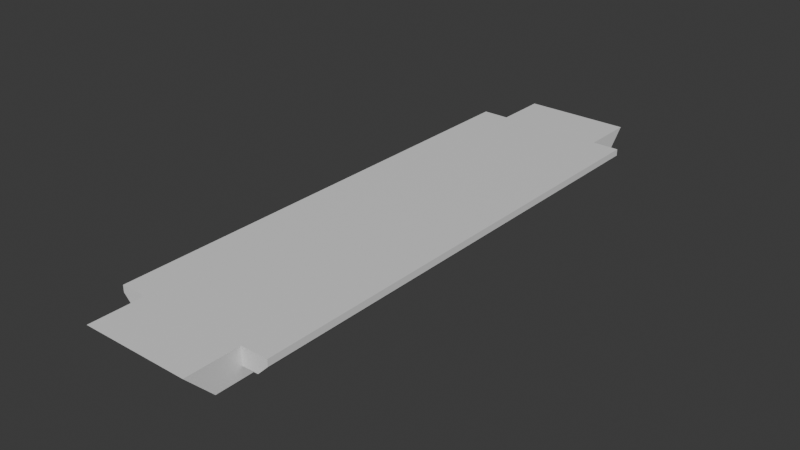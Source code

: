 # Source: Lamp001.blend  (saved by Blender 5.0.119; exported with 4.5.12 LTS)
import bpy
from mathutils import Matrix  # noqa: F401  (used for matrix-valued properties, if any)

bpy.ops.wm.read_factory_settings(use_empty=True)
scene = bpy.context.scene
scene.name = 'Scene'

# ---- collections
col_collection = bpy.data.collections.new('Collection'); scene.collection.children.link(col_collection)

# ---- materials (node trees are filled in below, after node groups)
mat_material_001 = bpy.data.materials.new('Material.001')
mat_material_002 = bpy.data.materials.new('Material.002')

# ---- material node trees
mat_material_001.use_nodes = True; mat_material_001.node_tree.nodes.clear()
_N = mat_material_001.node_tree.nodes; _L = mat_material_001.node_tree.links
n0 = _N.new('ShaderNodeBsdfPrincipled'); n0.name = 'Principled BSDF'; n0.location = (-200, 100)
n1 = _N.new('ShaderNodeOutputMaterial'); n1.name = 'Material Output'; n1.location = (200, 100)
_L.new(n0.outputs[0], n1.inputs[0])
n1.is_active_output = True
mat_material_002.use_nodes = True; mat_material_002.node_tree.nodes.clear()
_N = mat_material_002.node_tree.nodes; _L = mat_material_002.node_tree.links
n0 = _N.new('ShaderNodeBsdfPrincipled'); n0.name = 'Principled BSDF'; n0.location = (-200, 100)
n0.inputs[0].default_value = (0.8, 0.01909, 0.03055, 1.0)
n1 = _N.new('ShaderNodeOutputMaterial'); n1.name = 'Material Output'; n1.location = (200, 100)
_L.new(n0.outputs[0], n1.inputs[0])
n1.is_active_output = True

# ---- world
world_world = bpy.data.worlds.new('World'); scene.world = world_world
world_world.use_nodes = True; world_world.node_tree.nodes.clear()
_N = world_world.node_tree.nodes; _L = world_world.node_tree.links
n0 = _N.new('ShaderNodeOutputWorld'); n0.name = 'World Output'; n0.location = (200, 100)
n1 = _N.new('ShaderNodeBackground'); n1.name = 'Background'; n1.location = (-200, 100)
n1.inputs[0].default_value = (0.05088, 0.05088, 0.05088, 1.0)
_L.new(n1.outputs[0], n0.inputs[0])
n0.is_active_output = True
world_world.color = (0.05088, 0.05088, 0.05088)
world_world.sun_shadow_jitter_overblur = 0.0

# ---- meshes
me_cube_001 = bpy.data.meshes.new('Cube.001')
me_cube_001.from_pydata([(-1.0, -5.5, 0.4), (-1.0, 5.5, 0.4), (1.0, -5.5, 0.4), (1.0, 4.5, 0.4), (-0.75, 4.75, 0.15), (-0.75, -4.75, 0.15), (0.75, 4.75, 0.15), (0.75, -4.75, 0.15), (-0.75, -4.75, -0.125), (-0.825, -4.825, -0.2), (-0.825, 4.825, -0.2), (-0.75, 4.75, -0.125), (0.825, -4.825, -0.2), (0.75, -4.75, -0.125), (0.825, 4.825, -0.2), (0.75, 4.75, -0.125), (-1.0, 4.5, 0.075), (-0.925, 4.925, -0.2), (-0.925, -4.925, -0.2), (-1.0, -4.5, 0.075), (1.0, 4.5, 0.075), (0.925, 4.925, -0.2), (1.0, -4.5, 0.075), (0.925, -4.925, -0.2), (-1.0, 4.5, 0.4), (1.0, 5.5, 0.4), (1.0, -4.5, 0.4), (-1.0, -4.5, 0.4), (-1.0, -5.0, -0.125), (-1.0, 5.0, -0.125), (1.0, 5.0, -0.125), (1.0, -5.0, -0.125), (1.5, 4.5, 0.4), (1.5, -4.5, 0.4), (-1.5, -4.5, 0.4), (-1.5, 4.5, 0.4), (1.5, 4.5, 0.275), (1.3, 4.5, 0.075), (1.3, -4.5, 0.075), (1.5, -4.5, 0.275), (-1.5, -4.5, 0.275), (-1.3, -4.5, 0.075), (-1.3, 4.5, 0.075), (-1.5, 4.5, 0.275), (-0.5, 5.0, 0.1), (-0.5, -5.0, 0.1), (-0.4293, 5.0, 0.07071), (-0.4293, -5.0, 0.07071), (-0.4, 5.0, 8.742e-08), (-0.4, -5.0, -8.742e-08), (-0.4293, 5.0, -0.07071), (-0.4293, -5.0, -0.07071), (-0.5, 5.0, -0.1), (-0.5, -5.0, -0.1), (-0.5707, 5.0, -0.07071), (-0.5707, -5.0, -0.07071), (-0.6, 5.0, 8.742e-08), (-0.6, -5.0, -8.742e-08), (-0.5707, 5.0, 0.07071), (-0.5707, -5.0, 0.07071), (0.0, 5.0, 0.1), (0.0, -5.0, 0.1), (0.07071, 5.0, 0.07071), (0.07071, -5.0, 0.07071), (0.1, 5.0, 8.742e-08), (0.1, -5.0, -8.742e-08), (0.07071, 5.0, -0.07071), (0.07071, -5.0, -0.07071), (0.0, 5.0, -0.1), (0.0, -5.0, -0.1), (-0.07071, 5.0, -0.07071), (-0.07071, -5.0, -0.07071), (-0.1, 5.0, 8.742e-08), (-0.1, -5.0, -8.742e-08), (-0.07071, 5.0, 0.07071), (-0.07071, -5.0, 0.07071), (-0.25, 5.0, 0.1), (-0.25, -5.0, 0.1), (-0.1793, 5.0, 0.07071), (-0.1793, -5.0, 0.07071), (-0.15, 5.0, 8.742e-08), (-0.15, -5.0, -8.742e-08), (-0.1793, 5.0, -0.07071), (-0.1793, -5.0, -0.07071), (-0.25, 5.0, -0.1), (-0.25, -5.0, -0.1), (-0.3207, 5.0, -0.07071), (-0.3207, -5.0, -0.07071), (-0.35, 5.0, 8.742e-08), (-0.35, -5.0, -8.742e-08), (-0.3207, 5.0, 0.07071), (-0.3207, -5.0, 0.07071), (0.25, 5.0, 0.1), (0.25, -5.0, 0.1), (0.3207, 5.0, 0.07071), (0.3207, -5.0, 0.07071), (0.35, 5.0, 8.742e-08), (0.35, -5.0, -8.742e-08), (0.3207, 5.0, -0.07071), (0.3207, -5.0, -0.07071), (0.25, 5.0, -0.1), (0.25, -5.0, -0.1), (0.1793, 5.0, -0.07071), (0.1793, -5.0, -0.07071), (0.15, 5.0, 8.742e-08), (0.15, -5.0, -8.742e-08), (0.1793, 5.0, 0.07071), (0.1793, -5.0, 0.07071), (0.5, 5.0, 0.1), (0.5, -5.0, 0.1), (0.5707, 5.0, 0.07071), (0.5707, -5.0, 0.07071), (0.6, 5.0, 8.742e-08), (0.6, -5.0, -8.742e-08), (0.5707, 5.0, -0.07071), (0.5707, -5.0, -0.07071), (0.5, 5.0, -0.1), (0.5, -5.0, -0.1), (0.4293, 5.0, -0.07071), (0.4293, -5.0, -0.07071), (0.4, 5.0, 8.742e-08), (0.4, -5.0, -8.742e-08), (0.4293, 5.0, 0.07071), (0.4293, -5.0, 0.07071)], [], [(3, 24, 27, 26), (4, 6, 7, 5), (17, 18, 28, 29), (21, 17, 29, 30), (23, 21, 30, 31), (18, 23, 31, 28), (11, 8, 9, 10), (15, 11, 10, 14), (13, 15, 14, 12), (8, 13, 12, 9), (8, 11, 4, 5), (9, 12, 23, 18), (10, 9, 18, 17), (13, 8, 5, 7), (11, 15, 6, 4), (14, 10, 17, 21), (12, 14, 21, 23), (15, 13, 7, 6), (29, 1, 25, 30), (31, 2, 0, 28), (24, 3, 25, 1), (26, 27, 0, 2), (19, 16, 29, 28), (20, 22, 31, 30), (27, 19, 28, 0), (16, 24, 1, 29), (3, 20, 30, 25), (22, 26, 2, 31), (3, 26, 33, 32), (27, 24, 35, 34), (36, 39, 38, 37), (40, 43, 42, 41), (22, 20, 37, 38), (36, 32, 33, 39), (20, 3, 32, 36, 37), (26, 22, 38, 39, 33), (16, 19, 41, 42), (40, 34, 35, 43), (19, 27, 34, 40, 41), (24, 16, 42, 43, 35), (44, 45, 47, 46), (46, 47, 49, 48), (48, 49, 51, 50), (50, 51, 53, 52), (52, 53, 55, 54), (54, 55, 57, 56), (47, 45, 59, 57, 55, 53, 51, 49), (56, 57, 59, 58), (58, 59, 45, 44), (44, 46, 48, 50, 52, 54, 56, 58), (60, 61, 63, 62), (62, 63, 65, 64), (64, 65, 67, 66), (66, 67, 69, 68), (68, 69, 71, 70), (70, 71, 73, 72), (63, 61, 75, 73, 71, 69, 67, 65), (72, 73, 75, 74), (74, 75, 61, 60), (60, 62, 64, 66, 68, 70, 72, 74), (76, 77, 79, 78), (78, 79, 81, 80), (80, 81, 83, 82), (82, 83, 85, 84), (84, 85, 87, 86), (86, 87, 89, 88), (79, 77, 91, 89, 87, 85, 83, 81), (88, 89, 91, 90), (90, 91, 77, 76), (76, 78, 80, 82, 84, 86, 88, 90), (92, 93, 95, 94), (94, 95, 97, 96), (96, 97, 99, 98), (98, 99, 101, 100), (100, 101, 103, 102), (102, 103, 105, 104), (95, 93, 107, 105, 103, 101, 99, 97), (104, 105, 107, 106), (106, 107, 93, 92), (92, 94, 96, 98, 100, 102, 104, 106), (108, 109, 111, 110), (110, 111, 113, 112), (112, 113, 115, 114), (114, 115, 117, 116), (116, 117, 119, 118), (118, 119, 121, 120), (111, 109, 123, 121, 119, 117, 115, 113), (120, 121, 123, 122), (122, 123, 109, 108), (108, 110, 112, 114, 116, 118, 120, 122)])
me_cube_001.polygons.foreach_set('material_index', [0, 0, 0, 0, 0, 0, 0, 0, 0, 0, 0, 0, 0, 0, 0, 0, 0, 0, 0, 0, 0, 0, 0, 0, 0, 0, 0, 0, 0, 0, 0, 0, 0, 0, 0, 0, 0, 0, 0, 0, 1, 1, 1, 1, 1, 1, 1, 1, 1, 1, 1, 1, 1, 1, 1, 1, 1, 1, 1, 1, 1, 1, 1, 1, 1, 1, 1, 1, 1, 1, 1, 1, 1, 1, 1, 1, 1, 1, 1, 1, 1, 1, 1, 1, 1, 1, 1, 1, 1, 1])
_uv = me_cube_001.uv_layers.new(name='UVMap')
_uv.uv.foreach_set('vector', [0.625, 0.5312, 0.875, 0.5312, 0.875, 0.7188, 0.625, 0.7188, 0.1562, 0.5156, 0.3438, 0.5156, 0.3438, 0.7344, 0.1562, 0.7344, 0.1344, 0.5047, 0.1344, 0.7453, 0.125, 0.75, 0.125, 0.5, 0.3656, 0.5047, 0.1344, 0.5047, 0.125, 0.5, 0.3891, 0.5, 0.3656, 0.7453, 0.3656, 0.5047, 0.3891, 0.5, 0.3891, 0.75, 0.1344, 0.7453, 0.3656, 0.7453, 0.3891, 0.75, 0.125, 0.75, 0.1562, 0.5156, 0.1562, 0.7344, 0.1469, 0.7391, 0.1469, 0.5109, 0.3438, 0.5156, 0.1562, 0.5156, 0.1469, 0.5109, 0.3531, 0.5109, 0.3438, 0.7344, 0.3438, 0.5156, 0.3531, 0.5109, 0.3531, 0.7391, 0.1562, 0.7344, 0.3438, 0.7344, 0.3531, 0.7391, 0.1469, 0.7391, 0.1562, 0.7344, 0.1562, 0.5156, 0.1562, 0.5156, 0.1562, 0.7344, 0.1469, 0.7391, 0.3531, 0.7391, 0.3656, 0.7453, 0.1344, 0.7453, 0.1469, 0.5109, 0.1469, 0.7391, 0.1344, 0.7453, 0.1344, 0.5047, 0.3438, 0.7344, 0.1562, 0.7344, 0.1562, 0.7344, 0.3438, 0.7344, 0.1562, 0.5156, 0.3438, 0.5156, 0.3438, 0.5156, 0.1562, 0.5156, 0.3531, 0.5109, 0.1469, 0.5109, 0.1344, 0.5047, 0.3656, 0.5047, 0.3531, 0.7391, 0.3531, 0.5109, 0.3656, 0.5047, 0.3656, 0.7453, 0.3438, 0.5156, 0.3438, 0.7344, 0.3438, 0.7344, 0.3438, 0.5156, 0.3938, 0.25, 0.625, 0.25, 0.625, 0.5, 0.3891, 0.5, 0.3891, 0.75, 0.625, 0.75, 0.625, 1.0, 0.3938, 1.0, 0.875, 0.5312, 0.625, 0.5312, 0.625, 0.5, 0.875, 0.5, 0.625, 0.7188, 0.875, 0.7188, 0.875, 0.75, 0.625, 0.75, 0.5188, 0.03125, 0.5187, 0.2187, 0.3938, 0.25, 0.3938, 0.0, 0.5166, 0.5312, 0.5166, 0.7188, 0.3891, 0.75, 0.3891, 0.5, 0.625, 0.03125, 0.5188, 0.03125, 0.3938, 0.0, 0.625, 0.0, 0.5187, 0.2187, 0.625, 0.2188, 0.625, 0.25, 0.3938, 0.25, 0.625, 0.5312, 0.5166, 0.5312, 0.3891, 0.5, 0.625, 0.5, 0.5166, 0.7188, 0.625, 0.7188, 0.625, 0.75, 0.3891, 0.75, 0.625, 0.5312, 0.625, 0.7188, 0.625, 0.7188, 0.625, 0.5312, 0.875, 0.7188, 0.875, 0.5312, 0.875, 0.5312, 0.875, 0.7188, 0.5676, 0.5312, 0.5676, 0.7188, 0.5166, 0.7188, 0.5166, 0.5312, 0.5688, 0.03125, 0.5688, 0.2188, 0.5187, 0.2187, 0.5188, 0.03125, 0.5166, 0.7188, 0.5166, 0.5312, 0.5166, 0.5312, 0.5166, 0.7188, 0.5676, 0.5312, 0.625, 0.5312, 0.625, 0.7188, 0.5676, 0.7188, 0.5166, 0.5312, 0.625, 0.5312, 0.625, 0.5312, 0.5676, 0.5312, 0.5166, 0.5312, 0.625, 0.7188, 0.5166, 0.7188, 0.5166, 0.7188, 0.5676, 0.7188, 0.625, 0.7188, 0.5187, 0.2187, 0.5188, 0.03125, 0.5188, 0.03125, 0.5187, 0.2187, 0.5688, 0.03125, 0.625, 0.03125, 0.625, 0.2188, 0.5688, 0.2188, 0.5188, 0.03125, 0.625, 0.03125, 0.625, 0.03125, 0.5688, 0.03125, 0.5188, 0.03125, 0.625, 0.2188, 0.5187, 0.2187, 0.5187, 0.2187, 0.5688, 0.2188, 0.625, 0.2188, 1.0, 0.5, 1.0, 1.0, 0.875, 1.0, 0.875, 0.5, 0.875, 0.5, 0.875, 1.0, 0.75, 1.0, 0.75, 0.5, 0.75, 0.5, 0.75, 1.0, 0.625, 1.0, 0.625, 0.5, 0.625, 0.5, 0.625, 1.0, 0.5, 1.0, 0.5, 0.5, 0.5, 0.5, 0.5, 1.0, 0.375, 1.0, 0.375, 0.5, 0.375, 0.5, 0.375, 1.0, 0.25, 1.0, 0.25, 0.5, 0.4197, 0.4197, 0.25, 0.49, 0.08029, 0.4197, 0.01, 0.25, 0.08029, 0.08029, 0.25, 0.01, 0.4197, 0.08029, 0.49, 0.25, 0.25, 0.5, 0.25, 1.0, 0.125, 1.0, 0.125, 0.5, 0.125, 0.5, 0.125, 1.0, 0.0, 1.0, 0.0, 0.5, 0.75, 0.49, 0.9197, 0.4197, 0.99, 0.25, 0.9197, 0.08029, 0.75, 0.01, 0.5803, 0.08029, 0.51, 0.25, 0.5803, 0.4197, 1.0, 0.5, 1.0, 1.0, 0.875, 1.0, 0.875, 0.5, 0.875, 0.5, 0.875, 1.0, 0.75, 1.0, 0.75, 0.5, 0.75, 0.5, 0.75, 1.0, 0.625, 1.0, 0.625, 0.5, 0.625, 0.5, 0.625, 1.0, 0.5, 1.0, 0.5, 0.5, 0.5, 0.5, 0.5, 1.0, 0.375, 1.0, 0.375, 0.5, 0.375, 0.5, 0.375, 1.0, 0.25, 1.0, 0.25, 0.5, 0.4197, 0.4197, 0.25, 0.49, 0.08029, 0.4197, 0.01, 0.25, 0.08029, 0.08029, 0.25, 0.01, 0.4197, 0.08029, 0.49, 0.25, 0.25, 0.5, 0.25, 1.0, 0.125, 1.0, 0.125, 0.5, 0.125, 0.5, 0.125, 1.0, 0.0, 1.0, 0.0, 0.5, 0.75, 0.49, 0.9197, 0.4197, 0.99, 0.25, 0.9197, 0.08029, 0.75, 0.01, 0.5803, 0.08029, 0.51, 0.25, 0.5803, 0.4197, 1.0, 0.5, 1.0, 1.0, 0.875, 1.0, 0.875, 0.5, 0.875, 0.5, 0.875, 1.0, 0.75, 1.0, 0.75, 0.5, 0.75, 0.5, 0.75, 1.0, 0.625, 1.0, 0.625, 0.5, 0.625, 0.5, 0.625, 1.0, 0.5, 1.0, 0.5, 0.5, 0.5, 0.5, 0.5, 1.0, 0.375, 1.0, 0.375, 0.5, 0.375, 0.5, 0.375, 1.0, 0.25, 1.0, 0.25, 0.5, 0.4197, 0.4197, 0.25, 0.49, 0.08029, 0.4197, 0.01, 0.25, 0.08029, 0.08029, 0.25, 0.01, 0.4197, 0.08029, 0.49, 0.25, 0.25, 0.5, 0.25, 1.0, 0.125, 1.0, 0.125, 0.5, 0.125, 0.5, 0.125, 1.0, 0.0, 1.0, 0.0, 0.5, 0.75, 0.49, 0.9197, 0.4197, 0.99, 0.25, 0.9197, 0.08029, 0.75, 0.01, 0.5803, 0.08029, 0.51, 0.25, 0.5803, 0.4197, 1.0, 0.5, 1.0, 1.0, 0.875, 1.0, 0.875, 0.5, 0.875, 0.5, 0.875, 1.0, 0.75, 1.0, 0.75, 0.5, 0.75, 0.5, 0.75, 1.0, 0.625, 1.0, 0.625, 0.5, 0.625, 0.5, 0.625, 1.0, 0.5, 1.0, 0.5, 0.5, 0.5, 0.5, 0.5, 1.0, 0.375, 1.0, 0.375, 0.5, 0.375, 0.5, 0.375, 1.0, 0.25, 1.0, 0.25, 0.5, 0.4197, 0.4197, 0.25, 0.49, 0.08029, 0.4197, 0.01, 0.25, 0.08029, 0.08029, 0.25, 0.01, 0.4197, 0.08029, 0.49, 0.25, 0.25, 0.5, 0.25, 1.0, 0.125, 1.0, 0.125, 0.5, 0.125, 0.5, 0.125, 1.0, 0.0, 1.0, 0.0, 0.5, 0.75, 0.49, 0.9197, 0.4197, 0.99, 0.25, 0.9197, 0.08029, 0.75, 0.01, 0.5803, 0.08029, 0.51, 0.25, 0.5803, 0.4197, 1.0, 0.5, 1.0, 1.0, 0.875, 1.0, 0.875, 0.5, 0.875, 0.5, 0.875, 1.0, 0.75, 1.0, 0.75, 0.5, 0.75, 0.5, 0.75, 1.0, 0.625, 1.0, 0.625, 0.5, 0.625, 0.5, 0.625, 1.0, 0.5, 1.0, 0.5, 0.5, 0.5, 0.5, 0.5, 1.0, 0.375, 1.0, 0.375, 0.5, 0.375, 0.5, 0.375, 1.0, 0.25, 1.0, 0.25, 0.5, 0.4197, 0.4197, 0.25, 0.49, 0.08029, 0.4197, 0.01, 0.25, 0.08029, 0.08029, 0.25, 0.01, 0.4197, 0.08029, 0.49, 0.25, 0.25, 0.5, 0.25, 1.0, 0.125, 1.0, 0.125, 0.5, 0.125, 0.5, 0.125, 1.0, 0.0, 1.0, 0.0, 0.5, 0.75, 0.49, 0.9197, 0.4197, 0.99, 0.25, 0.9197, 0.08029, 0.75, 0.01, 0.5803, 0.08029, 0.51, 0.25, 0.5803, 0.4197])
me_cube_001.materials.append(mat_material_001)
me_cube_001.materials.append(mat_material_002)
me_cube_001.update()
me_cube_001.normals_split_custom_set([tuple(v) for v in zip(*[iter([0.0, 0.0, 1.0, 0.0, 0.0, 1.0, 0.0, 0.0, 1.0, 0.0, 0.0, 1.0, 0.0, 0.0, -1.0, 0.0, 0.0, -1.0, 0.0, 0.0, -1.0, 0.0, 0.0, -1.0, -0.7071, 0.0, -0.7071, -0.7071, 0.0, -0.7071, -0.7071, 0.0, -0.7071, -0.7071, 0.0, -0.7071, 0.0, 0.7071, -0.7071, 0.0, 0.7071, -0.7071, 0.0, 0.7071, -0.7071, 0.0, 0.7071, -0.7071, 0.7071, 0.0, -0.7071, 0.7071, 0.0, -0.7071, 0.7071, 0.0, -0.7071, 0.7071, 0.0, -0.7071, 0.0, -0.7071, -0.7071, 0.0, -0.7071, -0.7071, 0.0, -0.7071, -0.7071, 0.0, -0.7071, -0.7071, 0.7071, 0.0, -0.7071, 0.7071, 0.0, -0.7071, 0.7071, 0.0, -0.7071, 0.7071, 0.0, -0.7071, 0.0, -0.7071, -0.7071, 0.0, -0.7071, -0.7071, 0.0, -0.7071, -0.7071, 0.0, -0.7071, -0.7071, -0.7071, 0.0, -0.7071, -0.7071, 0.0, -0.7071, -0.7071, 0.0, -0.7071, -0.7071, 0.0, -0.7071, 0.0, 0.7071, -0.7071, 0.0, 0.7071, -0.7071, 0.0, 0.7071, -0.7071, 0.0, 0.7071, -0.7071, 1.0, 0.0, 0.0, 1.0, 0.0, 0.0, 1.0, 0.0, 0.0, 1.0, 0.0, 0.0, 0.0, 0.0, -1.0, 0.0, 0.0, -1.0, 0.0, 0.0, -1.0, 0.0, 0.0, -1.0, 0.0, 0.0, -1.0, 0.0, 0.0, -1.0, 0.0, 0.0, -1.0, 0.0, 0.0, -1.0, 0.0, 1.0, 0.0, 0.0, 1.0, 0.0, 0.0, 1.0, 0.0, 0.0, 1.0, 0.0, 0.0, -1.0, 0.0, 0.0, -1.0, 0.0, 0.0, -1.0, 0.0, 0.0, -1.0, 0.0, 0.0, 0.0, -1.0, 0.0, 0.0, -1.0, 0.0, 0.0, -1.0, 0.0, 0.0, -1.0, 0.0, 0.0, -1.0, 0.0, 0.0, -1.0, 0.0, 0.0, -1.0, 0.0, 0.0, -1.0, -1.0, 0.0, 0.0, -1.0, 0.0, 0.0, -1.0, 0.0, 0.0, -1.0, 0.0, 0.0, 0.0, 0.7241, -0.6897, 0.0, 0.7241, -0.6897, 0.0, 0.7241, -0.6897, 0.0, 0.7241, -0.6897, 0.0, -0.7241, -0.6897, 0.0, -0.7241, -0.6897, 0.0, -0.7241, -0.6897, 0.0, -0.7241, -0.6897, 0.0, 0.0, 1.0, 0.0, 0.0, 1.0, 0.0, 0.0, 1.0, 0.0, 0.0, 1.0, 0.0, 0.0, 1.0, 0.0, 0.0, 1.0, 0.0, 0.0, 1.0, 0.0, 0.0, 1.0, -1.0, 0.0, 0.0, -1.0, 0.0, 0.0, -1.0, 0.0, 0.0, -1.0, 0.0, 0.0, 1.0, 0.0, 0.0, 1.0, 0.0, 0.0, 1.0, 0.0, 0.0, 1.0, 0.0, 0.0, -1.0, 0.0, 0.0, -1.0, 0.0, 0.0, -1.0, 0.0, 0.0, -1.0, 0.0, 0.0, -1.0, 0.0, 0.0, -1.0, 0.0, 0.0, -1.0, 0.0, 0.0, -1.0, 0.0, 0.0, 1.0, 0.0, 0.0, 1.0, 0.0, 0.0, 1.0, 0.0, 0.0, 1.0, 0.0, 0.0, 1.0, 0.0, 0.0, 1.0, 0.0, 0.0, 1.0, 0.0, 0.0, 1.0, 0.0, 0.0, 0.0, 0.0, 1.0, 0.0, 0.0, 1.0, 0.0, 0.0, 1.0, 0.0, 0.0, 1.0, 0.0, 0.0, 1.0, 0.0, 0.0, 1.0, 0.0, 0.0, 1.0, 0.0, 0.0, 1.0, 0.7071, 0.0, -0.7071, 0.7071, 0.0, -0.7071, 0.7071, 0.0, -0.7071, 0.7071, 0.0, -0.7071, -0.7071, 0.0, -0.7071, -0.7071, 0.0, -0.7071, -0.7071, 0.0, -0.7071, -0.7071, 0.0, -0.7071, 0.0, 0.0, -1.0, 0.0, 0.0, -1.0, 0.0, 0.0, -1.0, 0.0, 0.0, -1.0, 1.0, 0.0, 0.0, 1.0, 0.0, 0.0, 1.0, 0.0, 0.0, 1.0, 0.0, 0.0, 0.0, 1.0, 0.0, 0.0, 1.0, 0.0, 0.0, 1.0, 0.0, 0.0, 1.0, 0.0, 0.0, 1.0, 0.0, 0.0, -1.0, 0.0, 0.0, -1.0, 0.0, 0.0, -1.0, 0.0, 0.0, -1.0, 0.0, 0.0, -1.0, 0.0, 0.0, 0.0, -1.0, 0.0, 0.0, -1.0, 0.0, 0.0, -1.0, 0.0, 0.0, -1.0, -1.0, 0.0, 0.0, -1.0, 0.0, 0.0, -1.0, 0.0, 0.0, -1.0, 0.0, 0.0, 0.0, -1.0, 0.0, 0.0, -1.0, 0.0, 0.0, -1.0, 0.0, 0.0, -1.0, 0.0, 0.0, -1.0, 0.0, 0.0, 1.0, 0.0, 0.0, 1.0, 0.0, 0.0, 1.0, 0.0, 0.0, 1.0, 0.0, 0.0, 1.0, 0.0, 0.3827, -1.652e-08, 0.9239, 0.3827, -1.652e-08, 0.9239, 0.3827, -1.652e-08, 0.9239, 0.3827, -1.652e-08, 0.9239, 0.9239, -8.401e-09, 0.3827, 0.9239, -8.401e-09, 0.3827, 0.9239, -8.401e-09, 0.3827, 0.9239, -8.401e-09, 0.3827, 0.9239, 7.816e-09, -0.3827, 0.9239, 7.816e-09, -0.3827, 0.9239, 7.816e-09, -0.3827, 0.9239, 7.816e-09, -0.3827, 0.3827, 1.704e-08, -0.9239, 0.3827, 1.704e-08, -0.9239, 0.3827, 1.704e-08, -0.9239, 0.3827, 1.704e-08, -0.9239, -0.3827, 1.652e-08, -0.9239, -0.3827, 1.652e-08, -0.9239, -0.3827, 1.652e-08, -0.9239, -0.3827, 1.652e-08, -0.9239, -0.9239, 5.65e-09, -0.3827, -0.9239, 5.65e-09, -0.3827, -0.9239, 5.65e-09, -0.3827, -0.9239, 5.65e-09, -0.3827, 0.0, -1.0, -1.054e-06, 0.0, -1.0, -1.054e-06, 0.0, -1.0, -1.054e-06, 0.0, -1.0, -1.054e-06, 0.0, -1.0, -1.054e-06, 0.0, -1.0, -1.054e-06, 0.0, -1.0, -1.054e-06, 0.0, -1.0, -1.054e-06, -0.9239, -2.949e-09, 0.3827, -0.9239, -2.949e-09, 0.3827, -0.9239, -2.949e-09, 0.3827, -0.9239, -2.949e-09, 0.3827, -0.3827, -1.704e-08, 0.9239, -0.3827, -1.704e-08, 0.9239, -0.3827, -1.704e-08, 0.9239, -0.3827, -1.704e-08, 0.9239, 0.0, 1.0, 1.054e-06, 0.0, 1.0, 1.054e-06, 0.0, 1.0, 1.054e-06, 0.0, 1.0, 1.054e-06, 0.0, 1.0, 1.054e-06, 0.0, 1.0, 1.054e-06, 0.0, 1.0, 1.054e-06, 0.0, 1.0, 1.054e-06, 0.3827, -1.652e-08, 0.9239, 0.3827, -1.652e-08, 0.9239, 0.3827, -1.652e-08, 0.9239, 0.3827, -1.652e-08, 0.9239, 0.9239, -6.417e-09, 0.3827, 0.9239, -6.417e-09, 0.3827, 0.9239, -6.417e-09, 0.3827, 0.9239, -6.417e-09, 0.3827, 0.9239, 6.6e-09, -0.3827, 0.9239, 6.6e-09, -0.3827, 0.9239, 6.6e-09, -0.3827, 0.9239, 6.6e-09, -0.3827, 0.3827, 1.658e-08, -0.9239, 0.3827, 1.658e-08, -0.9239, 0.3827, 1.658e-08, -0.9239, 0.3827, 1.658e-08, -0.9239, -0.3827, 1.652e-08, -0.9239, -0.3827, 1.652e-08, -0.9239, -0.3827, 1.652e-08, -0.9239, -0.3827, 1.652e-08, -0.9239, -0.9239, 6.417e-09, -0.3827, -0.9239, 6.417e-09, -0.3827, -0.9239, 6.417e-09, -0.3827, -0.9239, 6.417e-09, -0.3827, 0.0, -1.0, 4.215e-06, 0.0, -1.0, 4.215e-06, 0.0, -1.0, 4.215e-06, 0.0, -1.0, 4.215e-06, 0.0, -1.0, 4.215e-06, 0.0, -1.0, 4.215e-06, 0.0, -1.0, 4.215e-06, 0.0, -1.0, 4.215e-06, -0.9239, -6.6e-09, 0.3827, -0.9239, -6.6e-09, 0.3827, -0.9239, -6.6e-09, 0.3827, -0.9239, -6.6e-09, 0.3827, -0.3827, -1.658e-08, 0.9239, -0.3827, -1.658e-08, 0.9239, -0.3827, -1.658e-08, 0.9239, -0.3827, -1.658e-08, 0.9239, 0.0, 1.0, 1.054e-06, 0.0, 1.0, 1.054e-06, 0.0, 1.0, 1.054e-06, 0.0, 1.0, 1.054e-06, 0.0, 1.0, 1.054e-06, 0.0, 1.0, 1.054e-06, 0.0, 1.0, 1.054e-06, 0.0, 1.0, 1.054e-06, 0.3827, -1.652e-08, 0.9239, 0.3827, -1.652e-08, 0.9239, 0.3827, -1.652e-08, 0.9239, 0.3827, -1.652e-08, 0.9239, 0.9239, -7.105e-09, 0.3827, 0.9239, -7.105e-09, 0.3827, 0.9239, -7.105e-09, 0.3827, 0.9239, -7.105e-09, 0.3827, 0.9239, 7.816e-09, -0.3827, 0.9239, 7.816e-09, -0.3827, 0.9239, 7.816e-09, -0.3827, 0.9239, 7.816e-09, -0.3827, 0.3827, 1.643e-08, -0.9239, 0.3827, 1.643e-08, -0.9239, 0.3827, 1.643e-08, -0.9239, 0.3827, 1.643e-08, -0.9239, -0.3827, 1.652e-08, -0.9239, -0.3827, 1.652e-08, -0.9239, -0.3827, 1.652e-08, -0.9239, -0.3827, 1.652e-08, -0.9239, -0.9239, 4.513e-09, -0.3827, -0.9239, 4.513e-09, -0.3827, -0.9239, 4.513e-09, -0.3827, -0.9239, 4.513e-09, -0.3827, 0.0, -1.0, 0.0, 0.0, -1.0, 0.0, 0.0, -1.0, 0.0, 0.0, -1.0, 0.0, 0.0, -1.0, 0.0, 0.0, -1.0, 0.0, 0.0, -1.0, 0.0, 0.0, -1.0, 0.0, -0.9239, -5.383e-09, 0.3827, -0.9239, -5.383e-09, 0.3827, -0.9239, -5.383e-09, 0.3827, -0.9239, -5.383e-09, 0.3827, -0.3827, -1.704e-08, 0.9239, -0.3827, -1.704e-08, 0.9239, -0.3827, -1.704e-08, 0.9239, -0.3827, -1.704e-08, 0.9239, 0.0, 1.0, 0.0, 0.0, 1.0, 0.0, 0.0, 1.0, 0.0, 0.0, 1.0, 0.0, 0.0, 1.0, 0.0, 0.0, 1.0, 0.0, 0.0, 1.0, 0.0, 0.0, 1.0, 0.0, 0.3827, -1.652e-08, 0.9239, 0.3827, -1.652e-08, 0.9239, 0.3827, -1.652e-08, 0.9239, 0.3827, -1.652e-08, 0.9239, 0.9239, -4.513e-09, 0.3827, 0.9239, -4.513e-09, 0.3827, 0.9239, -4.513e-09, 0.3827, 0.9239, -4.513e-09, 0.3827, 0.9239, 5.383e-09, -0.3827, 0.9239, 5.383e-09, -0.3827, 0.9239, 5.383e-09, -0.3827, 0.9239, 5.383e-09, -0.3827, 0.3827, 1.704e-08, -0.9239, 0.3827, 1.704e-08, -0.9239, 0.3827, 1.704e-08, -0.9239, 0.3827, 1.704e-08, -0.9239, -0.3827, 1.652e-08, -0.9239, -0.3827, 1.652e-08, -0.9239, -0.3827, 1.652e-08, -0.9239, -0.3827, 1.652e-08, -0.9239, -0.9239, 7.105e-09, -0.3827, -0.9239, 7.105e-09, -0.3827, -0.9239, 7.105e-09, -0.3827, -0.9239, 7.105e-09, -0.3827, 0.0, -1.0, 0.0, 0.0, -1.0, 0.0, 0.0, -1.0, 0.0, 0.0, -1.0, 0.0, 0.0, -1.0, 0.0, 0.0, -1.0, 0.0, 0.0, -1.0, 0.0, 0.0, -1.0, 0.0, -0.9239, -7.816e-09, 0.3827, -0.9239, -7.816e-09, 0.3827, -0.9239, -7.816e-09, 0.3827, -0.9239, -7.816e-09, 0.3827, -0.3827, -1.643e-08, 0.9239, -0.3827, -1.643e-08, 0.9239, -0.3827, -1.643e-08, 0.9239, -0.3827, -1.643e-08, 0.9239, 0.0, 1.0, 0.0, 0.0, 1.0, 0.0, 0.0, 1.0, 0.0, 0.0, 1.0, 0.0, 0.0, 1.0, 0.0, 0.0, 1.0, 0.0, 0.0, 1.0, 0.0, 0.0, 1.0, 0.0, 0.3827, -1.652e-08, 0.9239, 0.3827, -1.652e-08, 0.9239, 0.3827, -1.652e-08, 0.9239, 0.3827, -1.652e-08, 0.9239, 0.9239, -5.65e-09, 0.3827, 0.9239, -5.65e-09, 0.3827, 0.9239, -5.65e-09, 0.3827, 0.9239, -5.65e-09, 0.3827, 0.9239, 2.949e-09, -0.3827, 0.9239, 2.949e-09, -0.3827, 0.9239, 2.949e-09, -0.3827, 0.9239, 2.949e-09, -0.3827, 0.3827, 1.704e-08, -0.9239, 0.3827, 1.704e-08, -0.9239, 0.3827, 1.704e-08, -0.9239, 0.3827, 1.704e-08, -0.9239, -0.3827, 1.652e-08, -0.9239, -0.3827, 1.652e-08, -0.9239, -0.3827, 1.652e-08, -0.9239, -0.3827, 1.652e-08, -0.9239, -0.9239, 8.402e-09, -0.3827, -0.9239, 8.402e-09, -0.3827, -0.9239, 8.402e-09, -0.3827, -0.9239, 8.402e-09, -0.3827, 0.0, -1.0, 0.0, 0.0, -1.0, 0.0, 0.0, -1.0, 0.0, 0.0, -1.0, 0.0, 0.0, -1.0, 0.0, 0.0, -1.0, 0.0, 0.0, -1.0, 0.0, 0.0, -1.0, 0.0, -0.9239, -7.816e-09, 0.3827, -0.9239, -7.816e-09, 0.3827, -0.9239, -7.816e-09, 0.3827, -0.9239, -7.816e-09, 0.3827, -0.3827, -1.704e-08, 0.9239, -0.3827, -1.704e-08, 0.9239, -0.3827, -1.704e-08, 0.9239, -0.3827, -1.704e-08, 0.9239, 0.0, 1.0, 0.0, 0.0, 1.0, 0.0, 0.0, 1.0, 0.0, 0.0, 1.0, 0.0, 0.0, 1.0, 0.0, 0.0, 1.0, 0.0, 0.0, 1.0, 0.0, 0.0, 1.0, 0.0])] * 3)])

# ---- objects
ob_cube = bpy.data.objects.new('Cube', me_cube_001)

# ---- transforms, parenting, visibility, modifiers, constraints
ob_cube.location = (0.0, 0.0, 0.0)

# ---- collection membership
col_collection.objects.link(ob_cube)

# ---- scene / render settings (as saved in the file)
scene.frame_start = 1; scene.frame_end = 250; scene.frame_set(1)
scene.render.engine = 'BLENDER_EEVEE_NEXT'
scene.render.bake_bias = 0.0
scene.render.bake_samples = 0
scene.cycles.sampling_pattern = 'TABULATED_SOBOL'
scene.eevee.use_volume_custom_range = False
bpy.context.view_layer.update()

# ---- added for rendering (the .blend has no active camera and no usable light): camera, sun
cam_auto = bpy.data.cameras.new('AutoCamera')
cam_auto.lens = 50.0
cam_auto.sensor_width = 36.0
cam_auto.clip_end = 1000.0
ob_auto_camera = bpy.data.objects.new('AutoCamera', cam_auto)
scene.collection.objects.link(ob_auto_camera)
ob_auto_camera.location = (10.5638, -12.6765, 8.55102)
ob_auto_camera.rotation_euler = (1.09748, -7.21219e-08, 0.694738)
scene.camera = ob_auto_camera
light_auto_sun = bpy.data.lights.new('AutoSun', 'SUN')
light_auto_sun.energy = 3.0
light_auto_sun.angle = 0.0523599
ob_auto_sun = bpy.data.objects.new('AutoSun', light_auto_sun)
scene.collection.objects.link(ob_auto_sun)
ob_auto_sun.rotation_euler = (0.872665, 0.174533, 0.523599)
bpy.context.view_layer.update()
